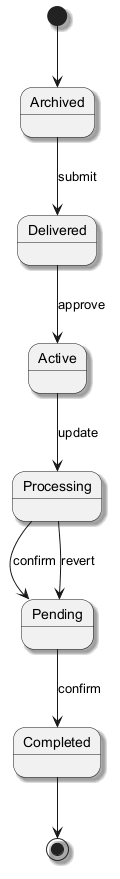

The diagram above was rendered by PlantUML. Its source (embedded in the PNG):
@startuml
skinparam backgroundColor #FFFFFF
skinparam classBackgroundColor #E8F4FA
skinparam classBorderColor #2C7DA0
skinparam shadowing true
[*] --> Archived
Archived --> Delivered : submit
Delivered --> Active : approve
Active --> Processing : update
Processing --> Pending : confirm
Pending --> Completed : confirm
Processing --> Pending : revert
Completed --> [*]
@enduml